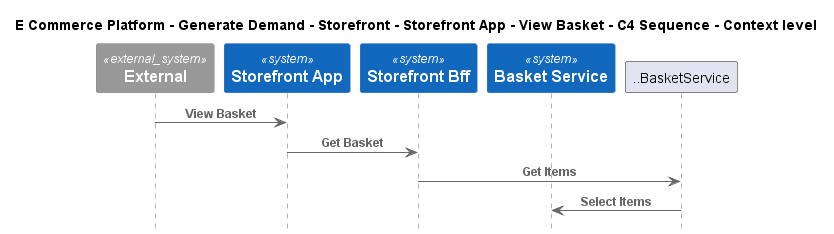

The diagram above was rendered by PlantUML. Its source (embedded in the PNG):
@startuml
!include ..\..\..\..\..\..\..\.c4s\C4_Sequence.puml

title E Commerce Platform - Generate Demand - Storefront - Storefront App - View Basket - C4 Sequence - Context level

System_Ext(C4InterFlow.SoftwareSystems.ExternalSystem, "External", "")
System(ECommercePlatform.GenerateDemand.Storefront.SoftwareSystems.StorefrontApp, "Storefront App", "")
System(ECommercePlatform.GenerateDemand.Storefront.SoftwareSystems.StorefrontBff, "Storefront Bff", "")
System(ECommercePlatform.GenerateDemand.Basket.SoftwareSystems.BasketService, "Basket Service", "")

Rel(C4InterFlow.SoftwareSystems.ExternalSystem, ECommercePlatform.GenerateDemand.Storefront.SoftwareSystems.StorefrontApp, "View Basket")
Rel(ECommercePlatform.GenerateDemand.Storefront.SoftwareSystems.StorefrontApp, ECommercePlatform.GenerateDemand.Storefront.SoftwareSystems.StorefrontBff, "Get Basket")
Rel(ECommercePlatform.GenerateDemand.Storefront.SoftwareSystems.StorefrontBff, ..BasketService, "Get Items")
Rel(..BasketService, ECommercePlatform.GenerateDemand.Basket.SoftwareSystems.BasketService, "Select Items")


@enduml